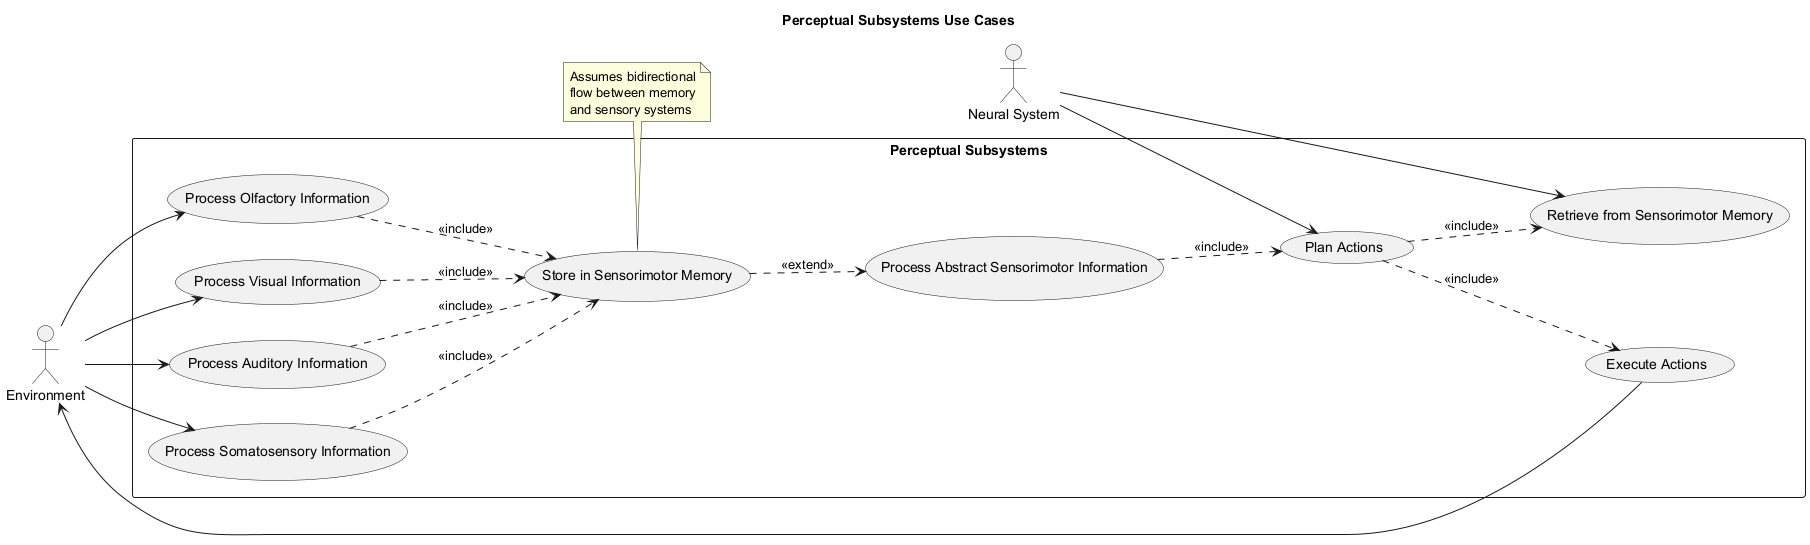

The diagram above was rendered by PlantUML. Its source (embedded in the PNG):
@startuml
title Perceptual Subsystems Use Cases

left to right direction

actor Environment as Env
actor "Neural System" as NS

rectangle "Perceptual Subsystems" {
  usecase "Process Olfactory Information" as UC1
  usecase "Process Visual Information" as UC2
  usecase "Process Auditory Information" as UC3
  usecase "Process Somatosensory Information" as UC4
  usecase "Store in Sensorimotor Memory" as UC5
  usecase "Retrieve from Sensorimotor Memory" as UC6
  usecase "Plan Actions" as UC7
  usecase "Execute Actions" as UC8
  usecase "Process Abstract Sensorimotor Information" as UC9
  
  UC1 ..> UC5 : <<include>>
  UC2 ..> UC5 : <<include>>
  UC3 ..> UC5 : <<include>>
  UC4 ..> UC5 : <<include>>
  
  UC5 ..> UC9 : <<extend>>
  
  UC7 ..> UC6 : <<include>>
  UC7 ..> UC8 : <<include>>
  
  UC9 ..> UC7 : <<include>>
}

Env --> UC1
Env --> UC2
Env --> UC3
Env --> UC4

NS --> UC7
NS --> UC6

UC8 --> Env

note bottom of UC5: Assumes bidirectional\nflow between memory\nand sensory systems

@enduml